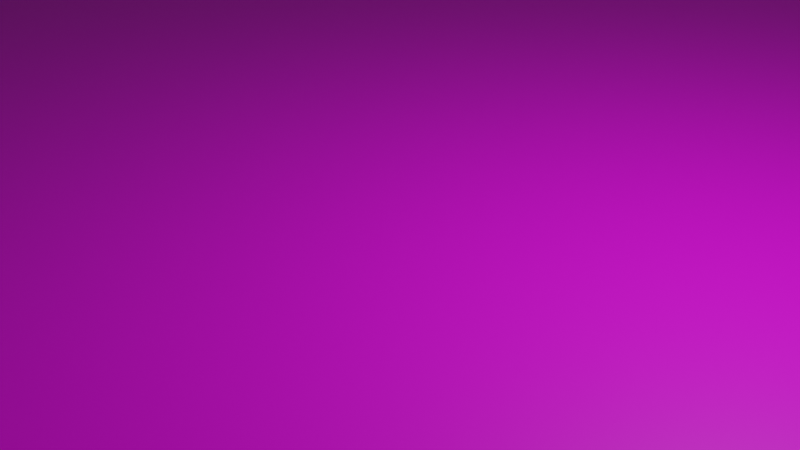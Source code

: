 # Source: test_level.blend  (saved by Blender 4.0.36; exported with 4.5.12 LTS)
import bpy
from mathutils import Matrix  # noqa: F401  (used for matrix-valued properties, if any)

bpy.ops.wm.read_factory_settings(use_empty=True)
scene = bpy.context.scene
scene.name = 'Scene'

# ---- collections
col_collection = bpy.data.collections.new('Collection'); scene.collection.children.link(col_collection)

# ---- images (referenced by path relative to the original .blend; pixels are not part of the script)
import os
ASSET_DIR = os.environ.get("B2B_ASSET_DIR", "")  # directory of the original .blend (textures are referenced by path, not embedded)
HERE = os.path.dirname(os.path.abspath(__file__))  # packed textures are extracted next to this script under _unpacked/

def load_image(name, relpath, width, height, colorspace="sRGB"):
    """Load a texture the original file referenced (path relative to the .blend, or extracted next to this script)."""
    p = next((c for c in (os.path.join(HERE, relpath), os.path.join(ASSET_DIR, relpath)) if relpath and os.path.exists(c)), "")
    if p:
        img = bpy.data.images.load(p, check_existing=True)
        img.name = name
    else:  # same state as the original file: an image datablock whose file is absent (Cycles renders it pink)
        img = bpy.data.images.new(name, width, height)
        img.source = "FILE"
        img.filepath = "//" + (relpath or name)
    img.colorspace_settings.name = colorspace
    return img
img_submenu_mark_png = load_image('submenu_mark.png', 'submenu_mark.png', 1024, 1024, 'sRGB')

# ---- materials (node trees are filled in below, after node groups)
mat_material = bpy.data.materials.new('Material')
mat_material.alpha_threshold = 0.0
mat_material.use_transparent_shadow = False
mat_material.roughness = 0.5
mat_material.line_color = (0.0, 0.0, 0.0, 1.0)

# ---- material node trees
mat_material.use_nodes = True; mat_material.node_tree.nodes.clear()
_N = mat_material.node_tree.nodes; _L = mat_material.node_tree.links
n0 = _N.new('ShaderNodeOutputMaterial'); n0.name = 'Material Output'; n0.location = (300, 300)
n1 = _N.new('ShaderNodeBsdfPrincipled'); n1.name = 'Principled BSDF'; n1.location = (10, 300)
n1.distribution = 'GGX'
n1.subsurface_method = 'RANDOM_WALK_SKIN'
n1.inputs[3].default_value = 1.45
n1.inputs[27].default_value = (0.0, 0.0, 0.0, 1.0)
n1.inputs[28].default_value = 1.0
n2 = _N.new('ShaderNodeTexImage'); n2.name = 'Image Texture'; n2.location = (-290, 215)
n2.image = img_submenu_mark_png
_L.new(n1.outputs[0], n0.inputs[0])
_L.new(n2.outputs[0], n1.inputs[0])
n0.is_active_output = True

# ---- world
world_world = bpy.data.worlds.new('World'); scene.world = world_world
world_world.use_nodes = True; world_world.node_tree.nodes.clear()
_N = world_world.node_tree.nodes; _L = world_world.node_tree.links
n0 = _N.new('ShaderNodeOutputWorld'); n0.name = 'World Output'; n0.location = (300, 300)
n1 = _N.new('ShaderNodeBackground'); n1.name = 'Background'; n1.location = (10, 300)
n1.inputs[0].default_value = (0.05088, 0.05088, 0.05088, 1.0)
_L.new(n1.outputs[0], n0.inputs[0])
n0.is_active_output = True
world_world.color = (0.05088, 0.05088, 0.05088)
world_world.use_sun_shadow = False
world_world.sun_shadow_jitter_overblur = 0.0

# ---- cameras
cam_camera = bpy.data.cameras.new('Camera')
cam_camera.clip_end = 100.0
cam_camera.ortho_scale = 7.314

# ---- lights
light_light = bpy.data.lights.new('Light', 'POINT')
light_light.transmission_factor = 0.0
light_light.use_soft_falloff = False
light_light.energy = 1000.0
light_light.shadow_soft_size = 0.1
light_light.shadow_maximum_resolution = 0.006
light_light.use_absolute_resolution = True

# ---- meshes
me_plane = bpy.data.meshes.new('Plane')
me_plane.from_pydata([(-11.8, -11.8, 0.0), (11.8, -11.8, 0.0), (-11.8, 11.8, 0.0), (11.8, 11.8, 0.0)], [], [(0, 1, 3, 2)])
_uv = me_plane.uv_layers.new(name='UVMap')
_uv.uv.foreach_set('vector', [0.0, 0.0, 1.0, 0.0, 1.0, 1.0, 0.0, 1.0])
me_plane.materials.append(mat_material)
me_plane.update()

# ---- objects
ob_light = bpy.data.objects.new('Light', light_light)
ob_camera = bpy.data.objects.new('Camera', cam_camera)
ob_plane = bpy.data.objects.new('Plane', me_plane)
ob_enemy_0 = bpy.data.objects.new('@enemy_0', None)
ob_enemy_1 = bpy.data.objects.new('@enemy_1', None)

# ---- transforms, parenting, visibility, modifiers, constraints
ob_light.location = (4.076, 1.005, 5.904)
ob_light.rotation_euler = (0.6503, 0.05522, 1.866)
ob_light.lock_rotations_4d = False
ob_light.empty_display_type = 'ARROWS'
ob_light.color = (0.0, 0.0, 0.0, 0.0)
ob_light.lineart.crease_threshold = 0.0
ob_camera.location = (7.359, -6.926, 4.958)
ob_camera.rotation_euler = (1.109, 0.0, 0.8149)
ob_camera.lock_rotations_4d = False
ob_camera.empty_display_type = 'ARROWS'
ob_camera.color = (0.0, 0.0, 0.0, 0.0)
ob_camera.display_type = 'WIRE'
ob_camera.lineart.crease_threshold = 0.0
ob_plane.location = (0.0, 0.0, 0.0)
ob_enemy_0.location = (-4.938, -0.1254, 0.0)
ob_enemy_1.location = (0.462, -4.805, 0.0)

# ---- collection membership
col_collection.objects.link(ob_light)
col_collection.objects.link(ob_camera)
col_collection.objects.link(ob_plane)
col_collection.objects.link(ob_enemy_0)
col_collection.objects.link(ob_enemy_1)

# ---- scene / render settings (as saved in the file)
scene.camera = ob_camera
scene.frame_start = 1; scene.frame_end = 250; scene.frame_set(1)
scene.render.engine = 'BLENDER_EEVEE_NEXT'
scene.cycles.sampling_pattern = 'TABULATED_SOBOL'
scene.cycles.use_light_tree = False
scene.view_settings.view_transform = 'Filmic'
bpy.context.view_layer.update()
